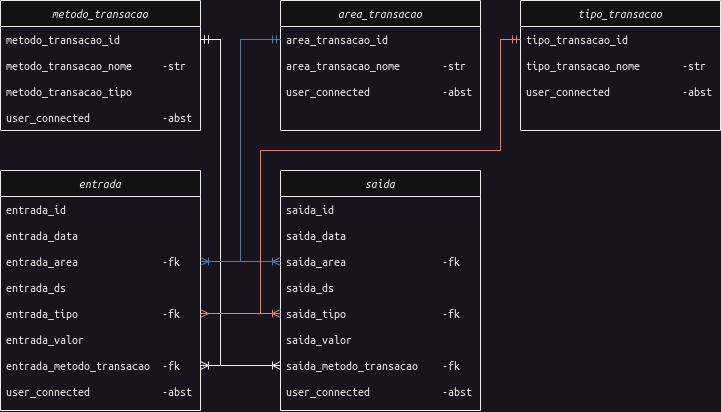

The diagram above was exported from draw.io. Its source (the exported page's mxGraphModel, read from the mxfile embedded in the PNG):
<mxGraphModel dx="894" dy="593" grid="1" gridSize="10" guides="1" tooltips="1" connect="1" arrows="1" fold="1" page="1" pageScale="1" pageWidth="827" pageHeight="1169" math="0" shadow="0">
  <root>
    <mxCell id="WIyWlLk6GJQsqaUBKTNV-0" />
    <mxCell id="WIyWlLk6GJQsqaUBKTNV-1" parent="WIyWlLk6GJQsqaUBKTNV-0" />
    <mxCell id="zkfFHV4jXpPFQw0GAbJ--0" value="metodo_transacao" style="swimlane;fontStyle=2;align=center;verticalAlign=top;childLayout=stackLayout;horizontal=1;startSize=26;horizontalStack=0;resizeParent=1;resizeLast=0;collapsible=1;marginBottom=0;rounded=0;shadow=0;strokeWidth=1;fontFamily=Ubuntu Mono;" parent="WIyWlLk6GJQsqaUBKTNV-1" vertex="1">
      <mxGeometry x="40" y="40" width="200" height="130" as="geometry">
        <mxRectangle x="120" y="120" width="160" height="26" as="alternateBounds" />
      </mxGeometry>
    </mxCell>
    <mxCell id="zkfFHV4jXpPFQw0GAbJ--1" value="metodo_transacao_id" style="text;align=left;verticalAlign=top;spacingLeft=4;spacingRight=4;overflow=hidden;rotatable=0;points=[[0,0.5],[1,0.5]];portConstraint=eastwest;fontFamily=Ubuntu Mono;" parent="zkfFHV4jXpPFQw0GAbJ--0" vertex="1">
      <mxGeometry y="26" width="200" height="26" as="geometry" />
    </mxCell>
    <mxCell id="zkfFHV4jXpPFQw0GAbJ--2" value="metodo_transacao_nome     -str" style="text;align=left;verticalAlign=top;spacingLeft=4;spacingRight=4;overflow=hidden;rotatable=0;points=[[0,0.5],[1,0.5]];portConstraint=eastwest;rounded=0;shadow=0;html=0;fontFamily=Ubuntu Mono;" parent="zkfFHV4jXpPFQw0GAbJ--0" vertex="1">
      <mxGeometry y="52" width="200" height="26" as="geometry" />
    </mxCell>
    <mxCell id="1JE7Vxh66b0BAEWKvs18-33" value="metodo_transacao_tipo" style="text;align=left;verticalAlign=top;spacingLeft=4;spacingRight=4;overflow=hidden;rotatable=0;points=[[0,0.5],[1,0.5]];portConstraint=eastwest;rounded=0;shadow=0;html=0;fontFamily=Ubuntu Mono;" parent="zkfFHV4jXpPFQw0GAbJ--0" vertex="1">
      <mxGeometry y="78" width="200" height="26" as="geometry" />
    </mxCell>
    <mxCell id="RnsPVPdX0Mwq_XH48lMc-1" value="user_connected            -abst" style="text;align=left;verticalAlign=top;spacingLeft=4;spacingRight=4;overflow=hidden;rotatable=0;points=[[0,0.5],[1,0.5]];portConstraint=eastwest;rounded=0;shadow=0;html=0;fontFamily=Ubuntu Mono;" vertex="1" parent="zkfFHV4jXpPFQw0GAbJ--0">
      <mxGeometry y="104" width="200" height="26" as="geometry" />
    </mxCell>
    <mxCell id="XiPXqEYGL068lmlMyI2l-0" value="entrada" style="swimlane;fontStyle=2;align=center;verticalAlign=top;childLayout=stackLayout;horizontal=1;startSize=26;horizontalStack=0;resizeParent=1;resizeLast=0;collapsible=1;marginBottom=0;rounded=0;shadow=0;strokeWidth=1;fontFamily=Ubuntu Mono;" parent="WIyWlLk6GJQsqaUBKTNV-1" vertex="1">
      <mxGeometry x="40" y="210" width="200" height="240" as="geometry">
        <mxRectangle x="120" y="280" width="160" height="26" as="alternateBounds" />
      </mxGeometry>
    </mxCell>
    <mxCell id="XiPXqEYGL068lmlMyI2l-1" value="entrada_id" style="text;align=left;verticalAlign=top;spacingLeft=4;spacingRight=4;overflow=hidden;rotatable=0;points=[[0,0.5],[1,0.5]];portConstraint=eastwest;fontFamily=Ubuntu Mono;" parent="XiPXqEYGL068lmlMyI2l-0" vertex="1">
      <mxGeometry y="26" width="200" height="26" as="geometry" />
    </mxCell>
    <mxCell id="1JE7Vxh66b0BAEWKvs18-0" value="entrada_data                           " style="text;align=left;verticalAlign=top;spacingLeft=4;spacingRight=4;overflow=hidden;rotatable=0;points=[[0,0.5],[1,0.5]];portConstraint=eastwest;fontFamily=Ubuntu Mono;" parent="XiPXqEYGL068lmlMyI2l-0" vertex="1">
      <mxGeometry y="52" width="200" height="26" as="geometry" />
    </mxCell>
    <mxCell id="RnsPVPdX0Mwq_XH48lMc-16" value="entrada_area              -fk" style="text;align=left;verticalAlign=top;spacingLeft=4;spacingRight=4;overflow=hidden;rotatable=0;points=[[0,0.5],[1,0.5]];portConstraint=eastwest;rounded=0;shadow=0;html=0;fontFamily=Ubuntu Mono;" vertex="1" parent="XiPXqEYGL068lmlMyI2l-0">
      <mxGeometry y="78" width="200" height="26" as="geometry" />
    </mxCell>
    <mxCell id="XiPXqEYGL068lmlMyI2l-2" value="entrada_ds                            - str" style="text;align=left;verticalAlign=top;spacingLeft=4;spacingRight=4;overflow=hidden;rotatable=0;points=[[0,0.5],[1,0.5]];portConstraint=eastwest;rounded=0;shadow=0;html=0;fontFamily=Ubuntu Mono;" parent="XiPXqEYGL068lmlMyI2l-0" vertex="1">
      <mxGeometry y="104" width="200" height="26" as="geometry" />
    </mxCell>
    <mxCell id="RnsPVPdX0Mwq_XH48lMc-20" value="entrada_tipo              -fk" style="text;align=left;verticalAlign=top;spacingLeft=4;spacingRight=4;overflow=hidden;rotatable=0;points=[[0,0.5],[1,0.5]];portConstraint=eastwest;rounded=0;shadow=0;html=0;fontFamily=Ubuntu Mono;" vertex="1" parent="XiPXqEYGL068lmlMyI2l-0">
      <mxGeometry y="130" width="200" height="26" as="geometry" />
    </mxCell>
    <mxCell id="1JE7Vxh66b0BAEWKvs18-1" value="entrada_valor" style="text;align=left;verticalAlign=top;spacingLeft=4;spacingRight=4;overflow=hidden;rotatable=0;points=[[0,0.5],[1,0.5]];portConstraint=eastwest;rounded=0;shadow=0;html=0;fontFamily=Ubuntu Mono;" parent="XiPXqEYGL068lmlMyI2l-0" vertex="1">
      <mxGeometry y="156" width="200" height="26" as="geometry" />
    </mxCell>
    <mxCell id="1JE7Vxh66b0BAEWKvs18-2" value="entrada_metodo_transacao  -fk" style="text;align=left;verticalAlign=top;spacingLeft=4;spacingRight=4;overflow=hidden;rotatable=0;points=[[0,0.5],[1,0.5]];portConstraint=eastwest;rounded=0;shadow=0;html=0;fontFamily=Ubuntu Mono;" parent="XiPXqEYGL068lmlMyI2l-0" vertex="1">
      <mxGeometry y="182" width="200" height="26" as="geometry" />
    </mxCell>
    <mxCell id="RnsPVPdX0Mwq_XH48lMc-2" value="user_connected            -abst" style="text;align=left;verticalAlign=top;spacingLeft=4;spacingRight=4;overflow=hidden;rotatable=0;points=[[0,0.5],[1,0.5]];portConstraint=eastwest;rounded=0;shadow=0;html=0;fontFamily=Ubuntu Mono;" vertex="1" parent="XiPXqEYGL068lmlMyI2l-0">
      <mxGeometry y="208" width="200" height="26" as="geometry" />
    </mxCell>
    <mxCell id="LpwRbsVaKhKFGAyhnyXE-1" value="saida" style="swimlane;fontStyle=2;align=center;verticalAlign=top;childLayout=stackLayout;horizontal=1;startSize=26;horizontalStack=0;resizeParent=1;resizeLast=0;collapsible=1;marginBottom=0;rounded=0;shadow=0;strokeWidth=1;fontFamily=Ubuntu Mono;" parent="WIyWlLk6GJQsqaUBKTNV-1" vertex="1">
      <mxGeometry x="320" y="210" width="200" height="240" as="geometry">
        <mxRectangle x="120" y="120" width="160" height="26" as="alternateBounds" />
      </mxGeometry>
    </mxCell>
    <mxCell id="1JE7Vxh66b0BAEWKvs18-3" value="saida_id" style="text;align=left;verticalAlign=top;spacingLeft=4;spacingRight=4;overflow=hidden;rotatable=0;points=[[0,0.5],[1,0.5]];portConstraint=eastwest;fontFamily=Ubuntu Mono;" parent="LpwRbsVaKhKFGAyhnyXE-1" vertex="1">
      <mxGeometry y="26" width="200" height="26" as="geometry" />
    </mxCell>
    <mxCell id="1JE7Vxh66b0BAEWKvs18-4" value="saida_data" style="text;align=left;verticalAlign=top;spacingLeft=4;spacingRight=4;overflow=hidden;rotatable=0;points=[[0,0.5],[1,0.5]];portConstraint=eastwest;fontFamily=Ubuntu Mono;" parent="LpwRbsVaKhKFGAyhnyXE-1" vertex="1">
      <mxGeometry y="52" width="200" height="26" as="geometry" />
    </mxCell>
    <mxCell id="1JE7Vxh66b0BAEWKvs18-8" value="saida_area                -fk" style="text;align=left;verticalAlign=top;spacingLeft=4;spacingRight=4;overflow=hidden;rotatable=0;points=[[0,0.5],[1,0.5]];portConstraint=eastwest;rounded=0;shadow=0;html=0;fontFamily=Ubuntu Mono;" parent="LpwRbsVaKhKFGAyhnyXE-1" vertex="1">
      <mxGeometry y="78" width="200" height="26" as="geometry" />
    </mxCell>
    <mxCell id="1JE7Vxh66b0BAEWKvs18-5" value="saida_ds                                - str" style="text;align=left;verticalAlign=top;spacingLeft=4;spacingRight=4;overflow=hidden;rotatable=0;points=[[0,0.5],[1,0.5]];portConstraint=eastwest;rounded=0;shadow=0;html=0;fontFamily=Ubuntu Mono;" parent="LpwRbsVaKhKFGAyhnyXE-1" vertex="1">
      <mxGeometry y="104" width="200" height="26" as="geometry" />
    </mxCell>
    <mxCell id="1JE7Vxh66b0BAEWKvs18-6" value="saida_tipo                -fk" style="text;align=left;verticalAlign=top;spacingLeft=4;spacingRight=4;overflow=hidden;rotatable=0;points=[[0,0.5],[1,0.5]];portConstraint=eastwest;rounded=0;shadow=0;html=0;fontFamily=Ubuntu Mono;" parent="LpwRbsVaKhKFGAyhnyXE-1" vertex="1">
      <mxGeometry y="130" width="200" height="26" as="geometry" />
    </mxCell>
    <mxCell id="1JE7Vxh66b0BAEWKvs18-9" value="saida_valor" style="text;align=left;verticalAlign=top;spacingLeft=4;spacingRight=4;overflow=hidden;rotatable=0;points=[[0,0.5],[1,0.5]];portConstraint=eastwest;rounded=0;shadow=0;html=0;fontFamily=Ubuntu Mono;" parent="LpwRbsVaKhKFGAyhnyXE-1" vertex="1">
      <mxGeometry y="156" width="200" height="26" as="geometry" />
    </mxCell>
    <mxCell id="1JE7Vxh66b0BAEWKvs18-7" value="saida_metodo_transacao    -fk" style="text;align=left;verticalAlign=top;spacingLeft=4;spacingRight=4;overflow=hidden;rotatable=0;points=[[0,0.5],[1,0.5]];portConstraint=eastwest;rounded=0;shadow=0;html=0;fontFamily=Ubuntu Mono;" parent="LpwRbsVaKhKFGAyhnyXE-1" vertex="1">
      <mxGeometry y="182" width="200" height="26" as="geometry" />
    </mxCell>
    <mxCell id="RnsPVPdX0Mwq_XH48lMc-3" value="user_connected            -abst" style="text;align=left;verticalAlign=top;spacingLeft=4;spacingRight=4;overflow=hidden;rotatable=0;points=[[0,0.5],[1,0.5]];portConstraint=eastwest;rounded=0;shadow=0;html=0;fontFamily=Ubuntu Mono;" vertex="1" parent="LpwRbsVaKhKFGAyhnyXE-1">
      <mxGeometry y="208" width="200" height="26" as="geometry" />
    </mxCell>
    <mxCell id="1JE7Vxh66b0BAEWKvs18-23" value="" style="edgeStyle=elbowEdgeStyle;fontSize=12;html=1;endArrow=ERoneToMany;startArrow=ERmandOne;rounded=0;exitX=1;exitY=0.5;exitDx=0;exitDy=0;fontFamily=Ubuntu Mono;" parent="WIyWlLk6GJQsqaUBKTNV-1" source="zkfFHV4jXpPFQw0GAbJ--1" target="1JE7Vxh66b0BAEWKvs18-2" edge="1">
      <mxGeometry width="100" height="100" relative="1" as="geometry">
        <mxPoint x="280" y="220" as="sourcePoint" />
        <mxPoint x="350" y="340" as="targetPoint" />
        <Array as="points">
          <mxPoint x="260" y="240" />
        </Array>
      </mxGeometry>
    </mxCell>
    <mxCell id="1JE7Vxh66b0BAEWKvs18-31" value="" style="edgeStyle=elbowEdgeStyle;fontSize=12;html=1;endArrow=ERoneToMany;startArrow=ERmandOne;rounded=0;fontFamily=Ubuntu Mono;" parent="WIyWlLk6GJQsqaUBKTNV-1" source="zkfFHV4jXpPFQw0GAbJ--1" target="1JE7Vxh66b0BAEWKvs18-7" edge="1">
      <mxGeometry width="100" height="100" relative="1" as="geometry">
        <mxPoint x="220" y="580" as="sourcePoint" />
        <mxPoint x="300" y="410" as="targetPoint" />
        <Array as="points">
          <mxPoint x="260" y="240" />
        </Array>
      </mxGeometry>
    </mxCell>
    <mxCell id="RnsPVPdX0Mwq_XH48lMc-4" value="area_transacao" style="swimlane;fontStyle=2;align=center;verticalAlign=top;childLayout=stackLayout;horizontal=1;startSize=26;horizontalStack=0;resizeParent=1;resizeLast=0;collapsible=1;marginBottom=0;rounded=0;shadow=0;strokeWidth=1;fontFamily=Ubuntu Mono;" vertex="1" parent="WIyWlLk6GJQsqaUBKTNV-1">
      <mxGeometry x="320" y="40" width="200" height="130" as="geometry">
        <mxRectangle x="120" y="120" width="160" height="26" as="alternateBounds" />
      </mxGeometry>
    </mxCell>
    <mxCell id="RnsPVPdX0Mwq_XH48lMc-5" value="area_transacao_id" style="text;align=left;verticalAlign=top;spacingLeft=4;spacingRight=4;overflow=hidden;rotatable=0;points=[[0,0.5],[1,0.5]];portConstraint=eastwest;fontFamily=Ubuntu Mono;" vertex="1" parent="RnsPVPdX0Mwq_XH48lMc-4">
      <mxGeometry y="26" width="200" height="26" as="geometry" />
    </mxCell>
    <mxCell id="RnsPVPdX0Mwq_XH48lMc-6" value="area_transacao_nome       -str            " style="text;align=left;verticalAlign=top;spacingLeft=4;spacingRight=4;overflow=hidden;rotatable=0;points=[[0,0.5],[1,0.5]];portConstraint=eastwest;rounded=0;shadow=0;html=0;fontFamily=Ubuntu Mono;" vertex="1" parent="RnsPVPdX0Mwq_XH48lMc-4">
      <mxGeometry y="52" width="200" height="26" as="geometry" />
    </mxCell>
    <mxCell id="RnsPVPdX0Mwq_XH48lMc-8" value="user_connected            -abst" style="text;align=left;verticalAlign=top;spacingLeft=4;spacingRight=4;overflow=hidden;rotatable=0;points=[[0,0.5],[1,0.5]];portConstraint=eastwest;rounded=0;shadow=0;html=0;fontFamily=Ubuntu Mono;" vertex="1" parent="RnsPVPdX0Mwq_XH48lMc-4">
      <mxGeometry y="78" width="200" height="26" as="geometry" />
    </mxCell>
    <mxCell id="RnsPVPdX0Mwq_XH48lMc-9" value="tipo_transacao" style="swimlane;fontStyle=2;align=center;verticalAlign=top;childLayout=stackLayout;horizontal=1;startSize=26;horizontalStack=0;resizeParent=1;resizeLast=0;collapsible=1;marginBottom=0;rounded=0;shadow=0;strokeWidth=1;fontFamily=Ubuntu Mono;" vertex="1" parent="WIyWlLk6GJQsqaUBKTNV-1">
      <mxGeometry x="560" y="40" width="200" height="130" as="geometry">
        <mxRectangle x="120" y="120" width="160" height="26" as="alternateBounds" />
      </mxGeometry>
    </mxCell>
    <mxCell id="RnsPVPdX0Mwq_XH48lMc-10" value="tipo_transacao_id" style="text;align=left;verticalAlign=top;spacingLeft=4;spacingRight=4;overflow=hidden;rotatable=0;points=[[0,0.5],[1,0.5]];portConstraint=eastwest;fontFamily=Ubuntu Mono;" vertex="1" parent="RnsPVPdX0Mwq_XH48lMc-9">
      <mxGeometry y="26" width="200" height="26" as="geometry" />
    </mxCell>
    <mxCell id="RnsPVPdX0Mwq_XH48lMc-11" value="tipo_transacao_nome       -str" style="text;align=left;verticalAlign=top;spacingLeft=4;spacingRight=4;overflow=hidden;rotatable=0;points=[[0,0.5],[1,0.5]];portConstraint=eastwest;rounded=0;shadow=0;html=0;fontFamily=Ubuntu Mono;" vertex="1" parent="RnsPVPdX0Mwq_XH48lMc-9">
      <mxGeometry y="52" width="200" height="26" as="geometry" />
    </mxCell>
    <mxCell id="RnsPVPdX0Mwq_XH48lMc-13" value="user_connected            -abst" style="text;align=left;verticalAlign=top;spacingLeft=4;spacingRight=4;overflow=hidden;rotatable=0;points=[[0,0.5],[1,0.5]];portConstraint=eastwest;rounded=0;shadow=0;html=0;fontFamily=Ubuntu Mono;" vertex="1" parent="RnsPVPdX0Mwq_XH48lMc-9">
      <mxGeometry y="78" width="200" height="26" as="geometry" />
    </mxCell>
    <mxCell id="RnsPVPdX0Mwq_XH48lMc-14" value="" style="edgeStyle=orthogonalEdgeStyle;fontSize=12;html=1;endArrow=ERoneToMany;startArrow=ERmandOne;rounded=0;exitX=0;exitY=0.5;exitDx=0;exitDy=0;entryX=0;entryY=0.5;entryDx=0;entryDy=0;fillColor=#dae8fc;strokeColor=#6c8ebf;" edge="1" parent="WIyWlLk6GJQsqaUBKTNV-1" source="RnsPVPdX0Mwq_XH48lMc-5" target="1JE7Vxh66b0BAEWKvs18-8">
      <mxGeometry width="100" height="100" relative="1" as="geometry">
        <mxPoint x="420" y="310" as="sourcePoint" />
        <mxPoint x="320" y="301" as="targetPoint" />
        <Array as="points">
          <mxPoint x="280" y="79" />
          <mxPoint x="280" y="301" />
        </Array>
      </mxGeometry>
    </mxCell>
    <mxCell id="RnsPVPdX0Mwq_XH48lMc-15" value="" style="edgeStyle=orthogonalEdgeStyle;fontSize=12;html=1;endArrow=ERoneToMany;startArrow=ERmandOne;rounded=0;exitX=0;exitY=0.5;exitDx=0;exitDy=0;elbow=vertical;entryX=0;entryY=0.5;entryDx=0;entryDy=0;fillColor=#f8cecc;strokeColor=#b85450;" edge="1" parent="WIyWlLk6GJQsqaUBKTNV-1" source="RnsPVPdX0Mwq_XH48lMc-10" target="1JE7Vxh66b0BAEWKvs18-6">
      <mxGeometry width="100" height="100" relative="1" as="geometry">
        <mxPoint x="541.5" y="79" as="sourcePoint" />
        <mxPoint x="298.5" y="356.40599999999995" as="targetPoint" />
        <Array as="points">
          <mxPoint x="540" y="79" />
          <mxPoint x="540" y="190" />
          <mxPoint x="300" y="190" />
          <mxPoint x="300" y="353" />
        </Array>
      </mxGeometry>
    </mxCell>
    <mxCell id="RnsPVPdX0Mwq_XH48lMc-18" value="" style="edgeStyle=orthogonalEdgeStyle;fontSize=12;html=1;endArrow=ERoneToMany;rounded=0;entryX=1;entryY=0.5;entryDx=0;entryDy=0;exitX=0;exitY=0.5;exitDx=0;exitDy=0;fillColor=#dae8fc;strokeColor=#6c8ebf;" edge="1" parent="WIyWlLk6GJQsqaUBKTNV-1" source="RnsPVPdX0Mwq_XH48lMc-5" target="RnsPVPdX0Mwq_XH48lMc-16">
      <mxGeometry width="100" height="100" relative="1" as="geometry">
        <mxPoint x="300" y="290" as="sourcePoint" />
        <mxPoint x="520" y="210" as="targetPoint" />
        <Array as="points">
          <mxPoint x="280" y="79" />
          <mxPoint x="280" y="301" />
        </Array>
      </mxGeometry>
    </mxCell>
    <mxCell id="RnsPVPdX0Mwq_XH48lMc-21" value="" style="edgeStyle=orthogonalEdgeStyle;fontSize=12;html=1;endArrow=ERmany;rounded=0;exitX=0;exitY=0.5;exitDx=0;exitDy=0;entryX=1;entryY=0.5;entryDx=0;entryDy=0;fillColor=#f8cecc;strokeColor=#b85450;" edge="1" parent="WIyWlLk6GJQsqaUBKTNV-1" source="RnsPVPdX0Mwq_XH48lMc-10" target="RnsPVPdX0Mwq_XH48lMc-20">
      <mxGeometry width="100" height="100" relative="1" as="geometry">
        <mxPoint x="360" y="230" as="sourcePoint" />
        <mxPoint x="460" y="130" as="targetPoint" />
        <Array as="points">
          <mxPoint x="540" y="79" />
          <mxPoint x="540" y="190" />
          <mxPoint x="300" y="190" />
          <mxPoint x="300" y="353" />
        </Array>
      </mxGeometry>
    </mxCell>
  </root>
</mxGraphModel>